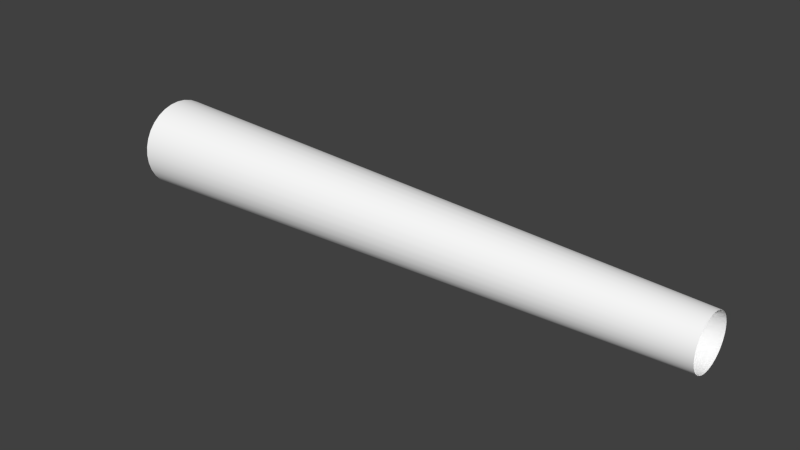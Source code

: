 # Source: combustion.blend  (saved by Blender 2.76.0; exported with 4.5.12 LTS)
import bpy
from mathutils import Matrix  # noqa: F401  (used for matrix-valued properties, if any)

bpy.ops.wm.read_factory_settings(use_empty=True)
scene = bpy.context.scene
scene.name = 'Scene'

# ---- collections
col_collection_1 = bpy.data.collections.new('Collection 1'); scene.collection.children.link(col_collection_1)

# ---- materials (node trees are filled in below, after node groups)
mat_defaultwhite = bpy.data.materials.new('DefaultWhite')
mat_defaultwhite.alpha_threshold = 0.0
mat_defaultwhite.use_transparent_shadow = False
mat_defaultwhite.diffuse_color = (1.0, 1.0, 1.0, 1.0)
mat_defaultwhite.specular_color = (0.5, 0.5, 0.5)
mat_defaultwhite.roughness = 0.5
mat_defaultwhite.line_color = (0.0, 0.0, 0.0, 1.0)

# ---- node groups
ng_auto_smooth = bpy.data.node_groups.new('Auto Smooth', 'GeometryNodeTree')
_s = ng_auto_smooth.interface.new_socket(name='Geometry', in_out='OUTPUT', socket_type='NodeSocketGeometry')
_s = ng_auto_smooth.interface.new_socket(name='Geometry', in_out='INPUT', socket_type='NodeSocketGeometry')
_s = ng_auto_smooth.interface.new_socket(name='Angle', in_out='INPUT', socket_type='NodeSocketFloat')
_s.subtype = 'ANGLE'
_s.min_value = 0.0
_s.max_value = 3.142
ng_auto_smooth.is_modifier = True
_N = ng_auto_smooth.nodes; _L = ng_auto_smooth.links
n0 = _N.new('NodeGroupOutput'); n0.name = 'Group Output'; n0.location = (480, -100)
n1 = _N.new('NodeGroupInput'); n1.name = 'Group Input'; n1.location = (-420, -300)
n2 = _N.new('NodeGroupInput'); n2.name = 'Group Input.001'; n2.location = (-60, -100)
n3 = _N.new('GeometryNodeSetShadeSmooth'); n3.name = 'Set Shade Smooth'; n3.location = (120, -100)
n3.domain = 'EDGE'
n4 = _N.new('GeometryNodeSetShadeSmooth'); n4.name = 'Set Shade Smooth.001'; n4.location = (300, -100)
n5 = _N.new('GeometryNodeInputMeshEdgeAngle'); n5.name = 'Edge Angle'; n5.location = (-420, -220)
n6 = _N.new('GeometryNodeInputEdgeSmooth'); n6.name = 'Is Edge Smooth'; n6.location = (-60, -160)
n7 = _N.new('GeometryNodeInputShadeSmooth'); n7.name = 'Is Face Smooth'; n7.location = (-240, -340)
n8 = _N.new('FunctionNodeBooleanMath'); n8.name = 'Boolean Math'; n8.location = (-60, -220)
n9 = _N.new('FunctionNodeCompare'); n9.name = 'Compare'; n9.location = (-240, -180)
n9.operation = 'LESS_EQUAL'
_L.new(n5.outputs[0], n9.inputs[0])
_L.new(n4.outputs[0], n0.inputs[0])
_L.new(n1.outputs[1], n9.inputs[1])
_L.new(n9.outputs[0], n8.inputs[0])
_L.new(n7.outputs[0], n8.inputs[1])
_L.new(n2.outputs[0], n3.inputs[0])
_L.new(n6.outputs[0], n3.inputs[1])
_L.new(n3.outputs[0], n4.inputs[0])
_L.new(n8.outputs[0], n3.inputs[2])
n0.is_active_output = True

# ---- material node trees

# ---- world
world_world = bpy.data.worlds.new('World'); scene.world = world_world
world_world.color = (0.05088, 0.05088, 0.05088)
world_world.use_sun_shadow = False
world_world.sun_shadow_jitter_overblur = 0.0
world_world.cycles.sampling_method = 'MANUAL'
world_world.cycles.sample_map_resolution = 256

# ---- meshes
me_externalflame = bpy.data.meshes.new('ExternalFlame')
me_externalflame.from_pydata([(0.0, 0.226, 0.0), (2.982, 0.131, 0.0), (0.0, 0.2216, -0.04409), (2.982, 0.1285, -0.02556), (0.0, 0.2088, -0.08648), (2.982, 0.121, -0.05013), (0.0, 0.1879, -0.1255), (2.982, 0.1089, -0.07278), (0.0, 0.1598, -0.1598), (2.982, 0.09263, -0.09263), (0.0, 0.1255, -0.1879), (2.982, 0.07278, -0.1089), (0.0, 0.08648, -0.2088), (2.982, 0.05013, -0.121), (0.0, 0.04409, -0.2216), (2.982, 0.02556, -0.1285), (0.0, 0.0, -0.226), (2.982, 0.0, -0.131), (0.0, -0.04409, -0.2216), (2.982, -0.02556, -0.1285), (0.0, -0.08648, -0.2088), (2.982, -0.05013, -0.121), (0.0, -0.1255, -0.1879), (2.982, -0.07278, -0.1089), (0.0, -0.1598, -0.1598), (2.982, -0.09263, -0.09263), (0.0, -0.1879, -0.1255), (2.982, -0.1089, -0.07278), (0.0, -0.2088, -0.08648), (2.982, -0.121, -0.05013), (0.0, -0.2216, -0.04409), (2.982, -0.1285, -0.02556), (0.0, -0.226, 0.0), (2.982, -0.131, 0.0), (0.0, -0.2216, 0.04409), (2.982, -0.1285, 0.02556), (0.0, -0.2088, 0.08648), (2.982, -0.121, 0.05013), (0.0, -0.1879, 0.1255), (2.982, -0.1089, 0.07278), (0.0, -0.1598, 0.1598), (2.982, -0.09263, 0.09263), (0.0, -0.1255, 0.1879), (2.982, -0.07278, 0.1089), (0.0, -0.08648, 0.2088), (2.982, -0.05013, 0.121), (0.0, -0.04409, 0.2216), (2.982, -0.02556, 0.1285), (0.0, 0.0, 0.226), (2.982, 0.0, 0.131), (0.0, 0.04409, 0.2216), (2.982, 0.02556, 0.1285), (0.0, 0.08648, 0.2088), (2.982, 0.05013, 0.121), (0.0, 0.1255, 0.1879), (2.982, 0.07278, 0.1089), (0.0, 0.1598, 0.1598), (2.982, 0.09263, 0.09263), (0.0, 0.1879, 0.1255), (2.982, 0.1089, 0.07278), (0.0, 0.2088, 0.08648), (2.982, 0.121, 0.05013), (0.0, 0.2216, 0.04409), (2.982, 0.1285, 0.02556), (-0.008603, 0.2184, 0.0), (-0.008603, 0.2142, -0.0426), (-0.008603, 0.2017, -0.08356), (-0.008603, 0.1816, -0.1213), (-0.008603, 0.1544, -0.1544), (-0.008603, 0.1213, -0.1816), (-0.008603, 0.08356, -0.2017), (-0.008603, 0.0426, -0.2142), (-0.008603, 0.0, -0.2184), (-0.008603, -0.0426, -0.2142), (-0.008603, -0.08356, -0.2017), (-0.008603, -0.1213, -0.1816), (-0.008603, -0.1544, -0.1544), (-0.008603, -0.1816, -0.1213), (-0.008603, -0.2017, -0.08356), (-0.008603, -0.2142, -0.0426), (-0.008603, -0.2184, 0.0), (-0.008603, -0.2142, 0.0426), (-0.008603, -0.2017, 0.08356), (-0.008603, -0.1816, 0.1213), (-0.008603, -0.1544, 0.1544), (-0.008603, -0.1213, 0.1816), (-0.008603, -0.08356, 0.2017), (-0.008603, -0.0426, 0.2142), (-0.008603, 0.0, 0.2184), (-0.008603, 0.0426, 0.2142), (-0.008603, 0.08356, 0.2017), (-0.008603, 0.1213, 0.1816), (-0.008603, 0.1544, 0.1544), (-0.008603, 0.1816, 0.1213), (-0.008603, 0.2017, 0.08356), (-0.008603, 0.2142, 0.0426), (0.0, 0.0, 0.0)], [], [(0, 1, 3, 2), (2, 3, 5, 4), (4, 5, 7, 6), (6, 7, 9, 8), (8, 9, 11, 10), (10, 11, 13, 12), (12, 13, 15, 14), (14, 15, 17, 16), (16, 17, 19, 18), (18, 19, 21, 20), (20, 21, 23, 22), (22, 23, 25, 24), (24, 25, 27, 26), (26, 27, 29, 28), (28, 29, 31, 30), (30, 31, 33, 32), (32, 33, 35, 34), (34, 35, 37, 36), (36, 37, 39, 38), (38, 39, 41, 40), (40, 41, 43, 42), (42, 43, 45, 44), (44, 45, 47, 46), (46, 47, 49, 48), (48, 49, 51, 50), (50, 51, 53, 52), (52, 53, 55, 54), (54, 55, 57, 56), (56, 57, 59, 58), (58, 59, 61, 60), (19, 17, 72, 73), (1, 0, 62, 63), (60, 61, 63, 62), (2, 96, 4), (4, 96, 6), (6, 96, 8), (8, 96, 10), (10, 96, 12), (12, 96, 14), (14, 96, 16), (16, 96, 18), (18, 96, 20), (20, 96, 22), (22, 96, 24), (24, 96, 26), (26, 96, 28), (96, 56, 54), (57, 55, 91, 92), (33, 31, 79, 80), (9, 7, 67, 68), (47, 45, 86, 87), (3, 1, 64, 65), (23, 21, 74, 75), (61, 59, 93, 94), (37, 35, 81, 82), (13, 11, 69, 70), (51, 49, 88, 89), (27, 25, 76, 77), (1, 63, 95, 64), (41, 39, 83, 84), (17, 15, 71, 72), (55, 53, 90, 91), (31, 29, 78, 79), (7, 5, 66, 67), (45, 43, 85, 86), (21, 19, 73, 74), (59, 57, 92, 93), (35, 33, 80, 81), (11, 9, 68, 69), (49, 47, 87, 88), (25, 23, 75, 76), (63, 61, 94, 95), (39, 37, 82, 83), (15, 13, 70, 71), (53, 51, 89, 90), (29, 27, 77, 78), (5, 3, 65, 66), (43, 41, 84, 85), (28, 96, 30), (30, 96, 32), (96, 36, 34), (96, 38, 36), (96, 40, 38), (96, 42, 40), (96, 44, 42), (96, 46, 44), (96, 48, 46), (96, 50, 48), (96, 52, 50), (96, 54, 52), (96, 58, 56), (96, 60, 58), (96, 62, 60), (0, 96, 2), (62, 96, 0), (32, 96, 34)])
me_externalflame.polygons.foreach_set('use_smooth', [True] * 96)
_uv = me_externalflame.uv_layers.new(name='UVMap')
_uv.uv.foreach_set('vector', [0.4784, 0.081, 0.4784, 0.9345, 0.4591, 0.9345, 0.4591, 0.081, 0.4591, 0.081, 0.4591, 0.9345, 0.4398, 0.9345, 0.4398, 0.081, 0.4398, 0.081, 0.4398, 0.9345, 0.4205, 0.9345, 0.4205, 0.081, 0.4205, 0.081, 0.4205, 0.9345, 0.4012, 0.9345, 0.4012, 0.081, 0.4012, 0.081, 0.4012, 0.9345, 0.3819, 0.9345, 0.3819, 0.081, 0.3819, 0.081, 0.3819, 0.9345, 0.3625, 0.9345, 0.3625, 0.081, 0.3625, 0.081, 0.3625, 0.9345, 0.3432, 0.9345, 0.3432, 0.081, 0.3432, 0.081, 0.3432, 0.9345, 0.3239, 0.9345, 0.3239, 0.081, 0.9421, 0.081, 0.9421, 0.9345, 0.9227, 0.9345, 0.9227, 0.081, 0.9227, 0.081, 0.9227, 0.9345, 0.9034, 0.9345, 0.9034, 0.081, 0.9034, 0.081, 0.9034, 0.9345, 0.8841, 0.9345, 0.8841, 0.081, 0.8841, 0.081, 0.8841, 0.9345, 0.8648, 0.9345, 0.8648, 0.081, 0.8648, 0.081, 0.8648, 0.9345, 0.8455, 0.9345, 0.8455, 0.081, 0.8455, 0.081, 0.8455, 0.9345, 0.8262, 0.9345, 0.8262, 0.081, 0.8262, 0.081, 0.8262, 0.9345, 0.8068, 0.9345, 0.8068, 0.081, 0.8068, 0.081, 0.8068, 0.9345, 0.7875, 0.9345, 0.7875, 0.081, 0.7875, 0.081, 0.7875, 0.9345, 0.7682, 0.9345, 0.7682, 0.081, 0.7682, 0.081, 0.7682, 0.9345, 0.7489, 0.9345, 0.7489, 0.081, 0.7489, 0.081, 0.7489, 0.9345, 0.7296, 0.9345, 0.7296, 0.081, 0.7296, 0.081, 0.7296, 0.9345, 0.7103, 0.9345, 0.7103, 0.081, 0.7103, 0.081, 0.7103, 0.9345, 0.6909, 0.9345, 0.6909, 0.081, 0.6909, 0.081, 0.6909, 0.9345, 0.6716, 0.9345, 0.6716, 0.081, 0.6716, 0.081, 0.6716, 0.9345, 0.6523, 0.9345, 0.6523, 0.081, 0.6523, 0.081, 0.6523, 0.9345, 0.633, 0.9345, 0.633, 0.081, 0.633, 0.081, 0.633, 0.9345, 0.6137, 0.9345, 0.6137, 0.081, 0.6137, 0.081, 0.6137, 0.9345, 0.5943, 0.9345, 0.5943, 0.081, 0.5943, 0.081, 0.5943, 0.9345, 0.575, 0.9345, 0.575, 0.081, 0.575, 0.081, 0.575, 0.9345, 0.5557, 0.9345, 0.5557, 0.081, 0.5557, 0.081, 0.5557, 0.9345, 0.5364, 0.9345, 0.5364, 0.081, 0.5364, 0.081, 0.5364, 0.9345, 0.5171, 0.9345, 0.5171, 0.081, 0.9227, 0.9345, 0.9421, 0.9345, 0.9421, 0.07854, 0.9227, 0.07854, 0.4784, 0.9345, 0.4784, 0.081, 0.4978, 0.081, 0.4978, 0.9345, 0.5171, 0.081, 0.5171, 0.9345, 0.4978, 0.9345, 0.4978, 0.081, 0.26, 0.8478, 0.1344, 0.8728, 0.2527, 0.8238, 0.2527, 0.8238, 0.1344, 0.8728, 0.2409, 0.8017, 0.2409, 0.8017, 0.1344, 0.8728, 0.225, 0.7823, 0.225, 0.7823, 0.1344, 0.8728, 0.2056, 0.7664, 0.2056, 0.7664, 0.1344, 0.8728, 0.1834, 0.7545, 0.1834, 0.7545, 0.1344, 0.8728, 0.1594, 0.7472, 0.1594, 0.7472, 0.1344, 0.8728, 0.1344, 0.7448, 0.1344, 0.7448, 0.1344, 0.8728, 0.1095, 0.7472, 0.1095, 0.7472, 0.1344, 0.8728, 0.08544, 0.7545, 0.08544, 0.7545, 0.1344, 0.8728, 0.06331, 0.7664, 0.06331, 0.7664, 0.1344, 0.8728, 0.04391, 0.7823, 0.04391, 0.7823, 0.1344, 0.8728, 0.02799, 0.8017, 0.02799, 0.8017, 0.1344, 0.8728, 0.01615, 0.8238, 0.1344, 0.8728, 0.225, 0.9633, 0.2056, 0.9792, 0.5557, 0.9345, 0.575, 0.9345, 0.575, 0.07854, 0.5557, 0.07854, 0.7875, 0.9345, 0.8068, 0.9345, 0.8068, 0.07854, 0.7875, 0.07854, 0.4012, 0.9345, 0.4205, 0.9345, 0.4205, 0.07854, 0.4012, 0.07854, 0.6523, 0.9345, 0.6716, 0.9345, 0.6716, 0.07854, 0.6523, 0.07854, 0.4591, 0.9345, 0.4784, 0.9345, 0.4784, 0.07854, 0.4591, 0.07854, 0.8841, 0.9345, 0.9034, 0.9345, 0.9034, 0.07854, 0.8841, 0.07854, 0.5171, 0.9345, 0.5364, 0.9345, 0.5364, 0.07854, 0.5171, 0.07854, 0.7489, 0.9345, 0.7682, 0.9345, 0.7682, 0.07854, 0.7489, 0.07854, 0.3625, 0.9345, 0.3819, 0.9345, 0.3819, 0.07854, 0.3625, 0.07854, 0.6137, 0.9345, 0.633, 0.9345, 0.633, 0.07854, 0.6137, 0.07854, 0.8455, 0.9345, 0.8648, 0.9345, 0.8648, 0.07854, 0.8455, 0.07854, 0.4784, 0.9345, 0.4978, 0.9345, 0.4978, 0.07854, 0.4784, 0.07854, 0.7103, 0.9345, 0.7296, 0.9345, 0.7296, 0.07854, 0.7103, 0.07854, 0.3239, 0.9345, 0.3432, 0.9345, 0.3432, 0.07854, 0.3239, 0.07854, 0.575, 0.9345, 0.5943, 0.9345, 0.5943, 0.07854, 0.575, 0.07854, 0.8068, 0.9345, 0.8262, 0.9345, 0.8262, 0.07854, 0.8068, 0.07854, 0.4205, 0.9345, 0.4398, 0.9345, 0.4398, 0.07854, 0.4205, 0.07854, 0.6716, 0.9345, 0.6909, 0.9345, 0.6909, 0.07854, 0.6716, 0.07854, 0.9034, 0.9345, 0.9227, 0.9345, 0.9227, 0.07854, 0.9034, 0.07854, 0.5364, 0.9345, 0.5557, 0.9345, 0.5557, 0.07854, 0.5364, 0.07854, 0.7682, 0.9345, 0.7875, 0.9345, 0.7875, 0.07854, 0.7682, 0.07854, 0.3819, 0.9345, 0.4012, 0.9345, 0.4012, 0.07854, 0.3819, 0.07854, 0.633, 0.9345, 0.6523, 0.9345, 0.6523, 0.07854, 0.633, 0.07854, 0.8648, 0.9345, 0.8841, 0.9345, 0.8841, 0.07854, 0.8648, 0.07854, 0.4978, 0.9345, 0.5171, 0.9345, 0.5171, 0.07854, 0.4978, 0.07854, 0.7296, 0.9345, 0.7489, 0.9345, 0.7489, 0.07854, 0.7296, 0.07854, 0.3432, 0.9345, 0.3625, 0.9345, 0.3625, 0.07854, 0.3432, 0.07854, 0.5943, 0.9345, 0.6137, 0.9345, 0.6137, 0.07854, 0.5943, 0.07854, 0.8262, 0.9345, 0.8455, 0.9345, 0.8455, 0.07854, 0.8262, 0.07854, 0.4398, 0.9345, 0.4591, 0.9345, 0.4591, 0.07854, 0.4398, 0.07854, 0.6909, 0.9345, 0.7103, 0.9345, 0.7103, 0.07854, 0.6909, 0.07854, 0.01615, 0.8238, 0.1344, 0.8728, 0.00887, 0.8478, 0.00887, 0.8478, 0.1344, 0.8728, 0.00641, 0.8728, 0.1344, 0.8728, 0.01615, 0.9218, 0.00887, 0.8978, 0.1344, 0.8728, 0.02799, 0.9439, 0.01615, 0.9218, 0.1344, 0.8728, 0.04391, 0.9633, 0.02799, 0.9439, 0.1344, 0.8728, 0.06331, 0.9792, 0.04391, 0.9633, 0.1344, 0.8728, 0.08544, 0.9911, 0.06331, 0.9792, 0.1344, 0.8728, 0.1095, 0.9984, 0.08544, 0.9911, 0.1344, 0.8728, 0.1344, 1.001, 0.1095, 0.9984, 0.1344, 0.8728, 0.1594, 0.9984, 0.1344, 1.001, 0.1344, 0.8728, 0.1834, 0.9911, 0.1594, 0.9984, 0.1344, 0.8728, 0.2056, 0.9792, 0.1834, 0.9911, 0.1344, 0.8728, 0.2409, 0.9439, 0.225, 0.9633, 0.1344, 0.8728, 0.2527, 0.9218, 0.2409, 0.9439, 0.1344, 0.8728, 0.26, 0.8978, 0.2527, 0.9218, 0.2625, 0.8728, 0.1344, 0.8728, 0.26, 0.8478, 0.26, 0.8978, 0.1344, 0.8728, 0.2625, 0.8728, 0.00641, 0.8728, 0.1344, 0.8728, 0.00887, 0.8978])
me_externalflame.materials.append(mat_defaultwhite)
me_externalflame.use_remesh_preserve_volume = False
me_externalflame.use_remesh_preserve_attributes = False
me_externalflame.use_mirror_vertex_groups = False
me_externalflame.update()

# ---- objects
ob_externalflame = bpy.data.objects.new('ExternalFlame', me_externalflame)

# ---- transforms, parenting, visibility, modifiers, constraints
ob_externalflame.location = (0.0, 0.0, 0.0)
ob_externalflame.scale = (1.2, 1.2, 1.2)
ob_externalflame.lineart.crease_threshold = 0.0
_m = ob_externalflame.modifiers.new('Auto Smooth', 'NODES')
_m.node_group = ng_auto_smooth
_gi = [s.identifier for s in ng_auto_smooth.interface.items_tree if s.item_type == 'SOCKET' and s.in_out == 'INPUT']
_m[_gi[1]] = 0.5236  # Angle

# ---- collection membership
col_collection_1.objects.link(ob_externalflame)

# ---- scene / render settings (as saved in the file)
scene.frame_start = 1; scene.frame_end = 250; scene.frame_set(1)
scene.render.engine = 'BLENDER_EEVEE_NEXT'
scene.render.image_settings.color_mode = 'RGB'
scene.render.image_settings.compression = 90
scene.render.resolution_percentage = 50
scene.render.dither_intensity = 0.0
scene.render.bake_margin = 2
scene.render.bake_bias = 0.0
scene.cycles.use_denoising = False
scene.cycles.samples = 10
scene.cycles.sampling_pattern = 'TABULATED_SOBOL'
scene.cycles.light_sampling_threshold = 0.0
scene.cycles.use_adaptive_sampling = False
scene.cycles.use_light_tree = False
scene.cycles.blur_glossy = 0.0
scene.cycles.volume_bounces = 1
scene.cycles.pixel_filter_type = 'GAUSSIAN'
scene.cycles.sample_clamp_indirect = 0.0
scene.view_settings.view_transform = 'Standard'
bpy.context.view_layer.update()

# ---- added for rendering (the .blend has no active camera and no usable light): camera, sun
cam_auto = bpy.data.cameras.new('AutoCamera')
cam_auto.lens = 50.0
cam_auto.sensor_width = 36.0
cam_auto.clip_end = 1000.0
ob_auto_camera = bpy.data.objects.new('AutoCamera', cam_auto)
scene.collection.objects.link(ob_auto_camera)
ob_auto_camera.location = (5.17893, -4.07407, 2.71605)
ob_auto_camera.rotation_euler = (1.09748, -7.21219e-08, 0.694738)
scene.camera = ob_auto_camera
light_auto_sun = bpy.data.lights.new('AutoSun', 'SUN')
light_auto_sun.energy = 3.0
light_auto_sun.angle = 0.0523599
ob_auto_sun = bpy.data.objects.new('AutoSun', light_auto_sun)
scene.collection.objects.link(ob_auto_sun)
ob_auto_sun.rotation_euler = (0.872665, 0.174533, 0.523599)
bpy.context.view_layer.update()
